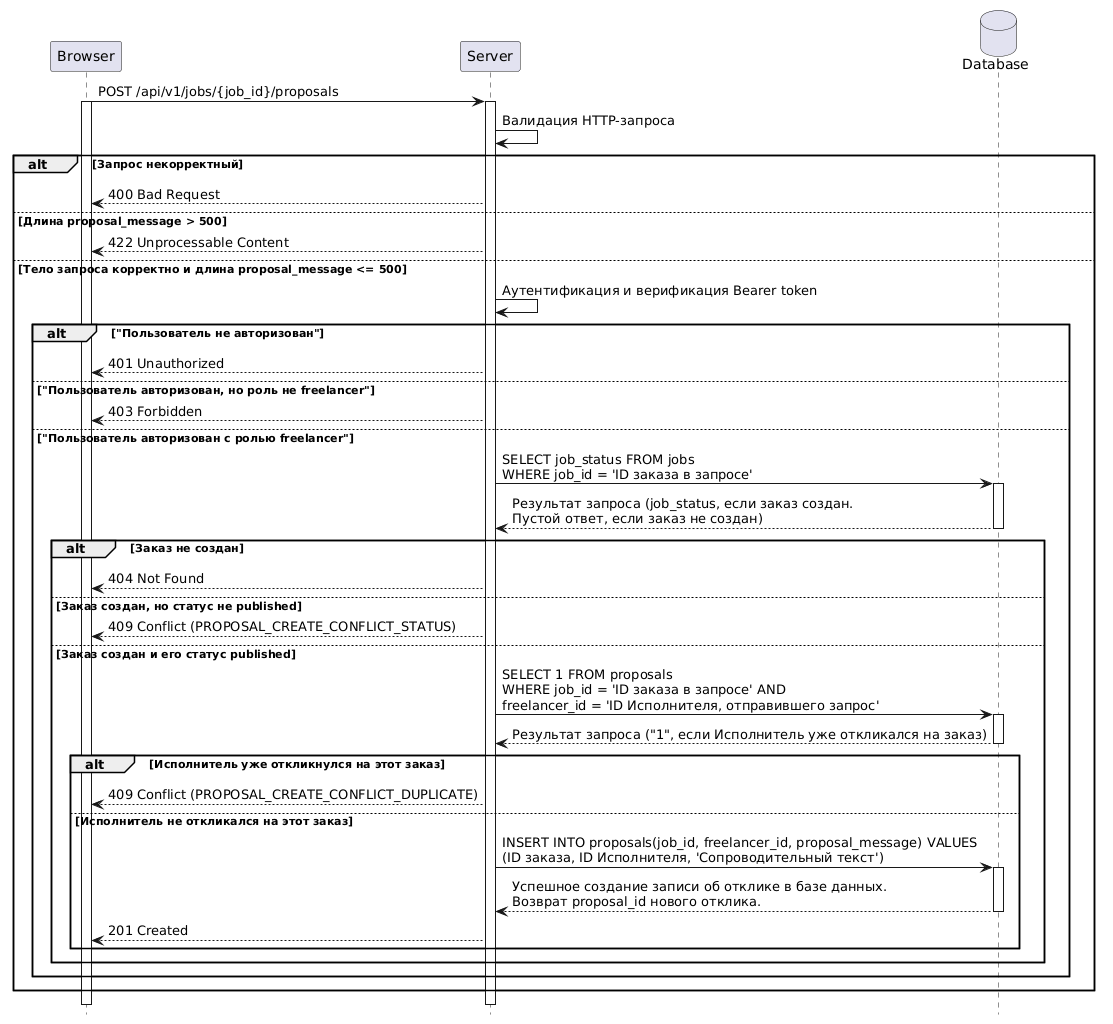

The diagram above was rendered by PlantUML. Its source (embedded in the PNG):
@startuml
hide footbox

participant Browser as br 
participant Server as sr
database Database as db

br -> sr : POST /api/v1/jobs/{job_id}/proposals
activate br
activate sr

sr -> sr : Валидация HTTP-запроса

alt Запрос некорректный
sr --> br : 400 Bad Request
else Длина proposal_message > 500
sr --> br : 422 Unprocessable Content
else Тело запроса корректно и длина proposal_message <= 500

  sr -> sr : Аутентификация и верификация Bearer token
  alt "Пользователь не авторизован"
  sr --> br : 401 Unauthorized  

  else "Пользователь авторизован, но роль не freelancer"
  sr --> br : 403 Forbidden
  else "Пользователь авторизован с ролью freelancer"
  
  sr -> db ++: SELECT job_status FROM jobs\nWHERE job_id = 'ID заказа в запросе'
  db --> sr --: Результат запроса (job_status, если заказ создан.\nПустой ответ, если заказ не создан)

    alt Заказ не создан
    sr --> br : 404 Not Found
      
    else Заказ создан, но статус не published
    sr --> br : 409 Conflict (PROPOSAL_CREATE_CONFLICT_STATUS)
    else Заказ создан и его статус published
      
      sr -> db ++: SELECT 1 FROM proposals \nWHERE job_id = 'ID заказа в запросе' AND\nfreelancer_id = 'ID Исполнителя, отправившего запрос' 
      db --> sr --: Результат запроса ("1", если Исполнитель уже откликался на заказ)
      
      alt Исполнитель уже откликнулся на этот заказ
      
        sr --> br : 409 Conflict (PROPOSAL_CREATE_CONFLICT_DUPLICATE)
        
      else Исполнитель не откликался на этот заказ
        sr -> db ++: INSERT INTO proposals(job_id, freelancer_id, proposal_message) VALUES\n(ID заказа, ID Исполнителя, 'Сопроводительный текст')
        db --> sr --: Успешное создание записи об отклике в базе данных.\nВозврат proposal_id нового отклика.
        
        sr --> br : 201 Created
      end
    
    
    end 
  
  end 

end

deactivate br
deactivate sr
@enduml